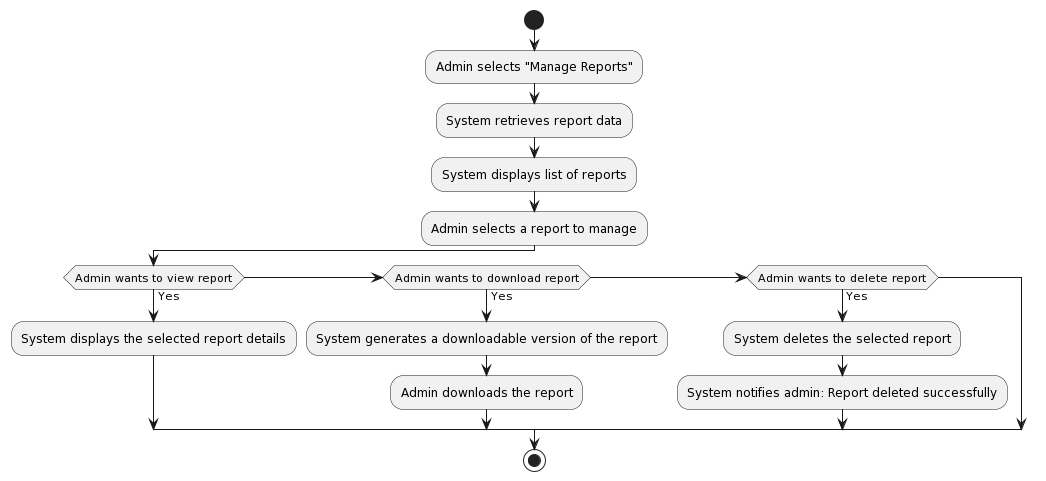

The diagram above was rendered by PlantUML. Its source (embedded in the PNG):
@startuml
start
:Admin selects "Manage Reports";
:System retrieves report data;
:System displays list of reports;
:Admin selects a report to manage;
if (Admin wants to view report) then (Yes)
  :System displays the selected report details;
else if (Admin wants to download report) then (Yes)
  :System generates a downloadable version of the report;
  :Admin downloads the report;
else if (Admin wants to delete report) then (Yes)
  :System deletes the selected report;
  :System notifies admin: Report deleted successfully;
endif
stop
@enduml